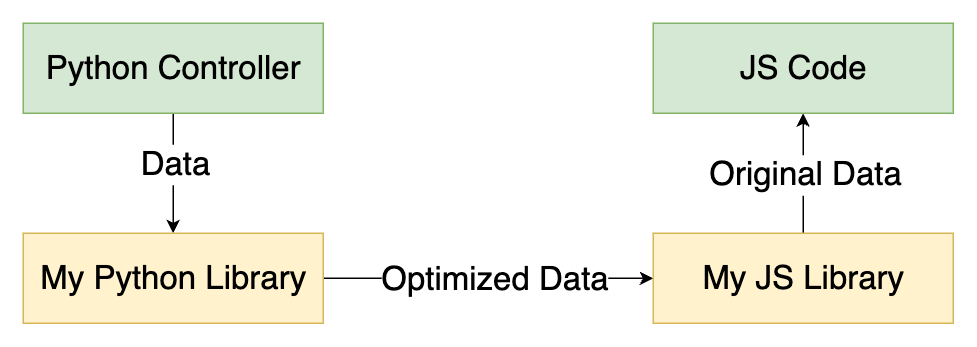

The diagram above was exported from draw.io. Its source (the exported page's mxGraphModel, read from the mxfile embedded in the PNG):
<mxGraphModel dx="2066" dy="1126" grid="1" gridSize="10" guides="1" tooltips="1" connect="1" arrows="1" fold="1" page="1" pageScale="1" pageWidth="850" pageHeight="1100" math="0" shadow="0">
  <root>
    <mxCell id="0" />
    <mxCell id="1" parent="0" />
    <mxCell id="2zkAc_Qb8J0tNpElSjG0-3" value="" style="edgeStyle=orthogonalEdgeStyle;rounded=0;orthogonalLoop=1;jettySize=auto;html=1;" edge="1" parent="1" source="2zkAc_Qb8J0tNpElSjG0-1" target="2zkAc_Qb8J0tNpElSjG0-2">
      <mxGeometry relative="1" as="geometry" />
    </mxCell>
    <mxCell id="2zkAc_Qb8J0tNpElSjG0-4" value="&lt;font style=&quot;font-family: Helvetica, Bangla972, sans-serif; font-size: 22px;&quot;&gt;Data&lt;/font&gt;" style="edgeLabel;html=1;align=center;verticalAlign=middle;resizable=0;points=[];" vertex="1" connectable="0" parent="2zkAc_Qb8J0tNpElSjG0-3">
      <mxGeometry x="-0.175" relative="1" as="geometry">
        <mxPoint as="offset" />
      </mxGeometry>
    </mxCell>
    <mxCell id="2zkAc_Qb8J0tNpElSjG0-1" value="&lt;font style=&quot;font-size: 22px; font-family: Helvetica, Bangla972, sans-serif;&quot;&gt;Python Controller&lt;/font&gt;" style="rounded=0;whiteSpace=wrap;html=1;fillColor=#d5e8d4;strokeColor=#82b366;" vertex="1" parent="1">
      <mxGeometry x="140" y="400" width="200" height="60" as="geometry" />
    </mxCell>
    <mxCell id="2zkAc_Qb8J0tNpElSjG0-6" value="" style="edgeStyle=orthogonalEdgeStyle;rounded=0;orthogonalLoop=1;jettySize=auto;html=1;" edge="1" parent="1" source="2zkAc_Qb8J0tNpElSjG0-2" target="2zkAc_Qb8J0tNpElSjG0-5">
      <mxGeometry relative="1" as="geometry" />
    </mxCell>
    <mxCell id="2zkAc_Qb8J0tNpElSjG0-7" value="&lt;font style=&quot;font-size: 22px;&quot;&gt;Optimized Data&lt;/font&gt;" style="edgeLabel;html=1;align=center;verticalAlign=middle;resizable=0;points=[];" vertex="1" connectable="0" parent="2zkAc_Qb8J0tNpElSjG0-6">
      <mxGeometry x="-0.325" y="-1" relative="1" as="geometry">
        <mxPoint x="39" y="-1" as="offset" />
      </mxGeometry>
    </mxCell>
    <mxCell id="2zkAc_Qb8J0tNpElSjG0-2" value="&lt;font face=&quot;Helvetica, Bangla972, sans-serif&quot;&gt;&lt;span style=&quot;font-size: 22px;&quot;&gt;My Python Library&lt;/span&gt;&lt;/font&gt;" style="rounded=0;whiteSpace=wrap;html=1;fillColor=#fff2cc;strokeColor=#d6b656;" vertex="1" parent="1">
      <mxGeometry x="140" y="540" width="200" height="60" as="geometry" />
    </mxCell>
    <mxCell id="2zkAc_Qb8J0tNpElSjG0-9" value="" style="edgeStyle=orthogonalEdgeStyle;rounded=0;orthogonalLoop=1;jettySize=auto;html=1;" edge="1" parent="1" source="2zkAc_Qb8J0tNpElSjG0-5" target="2zkAc_Qb8J0tNpElSjG0-8">
      <mxGeometry relative="1" as="geometry" />
    </mxCell>
    <mxCell id="2zkAc_Qb8J0tNpElSjG0-10" value="&lt;font style=&quot;font-size: 22px;&quot;&gt;Original Data&lt;/font&gt;" style="edgeLabel;html=1;align=center;verticalAlign=middle;resizable=0;points=[];" vertex="1" connectable="0" parent="2zkAc_Qb8J0tNpElSjG0-9">
      <mxGeometry x="-0.175" y="-2" relative="1" as="geometry">
        <mxPoint x="-2" y="-7" as="offset" />
      </mxGeometry>
    </mxCell>
    <mxCell id="2zkAc_Qb8J0tNpElSjG0-5" value="&lt;font style=&quot;font-size: 22px; font-family: Helvetica, Bangla972, sans-serif;&quot;&gt;My JS Library&lt;/font&gt;" style="rounded=0;whiteSpace=wrap;html=1;fillColor=#fff2cc;strokeColor=#d6b656;" vertex="1" parent="1">
      <mxGeometry x="560" y="540" width="200" height="60" as="geometry" />
    </mxCell>
    <mxCell id="2zkAc_Qb8J0tNpElSjG0-8" value="&lt;font style=&quot;font-size: 22px; font-family: Helvetica, Bangla972, sans-serif;&quot;&gt;JS Code&lt;/font&gt;" style="rounded=0;whiteSpace=wrap;html=1;fillColor=#d5e8d4;strokeColor=#82b366;" vertex="1" parent="1">
      <mxGeometry x="560" y="400" width="200" height="60" as="geometry" />
    </mxCell>
  </root>
</mxGraphModel>